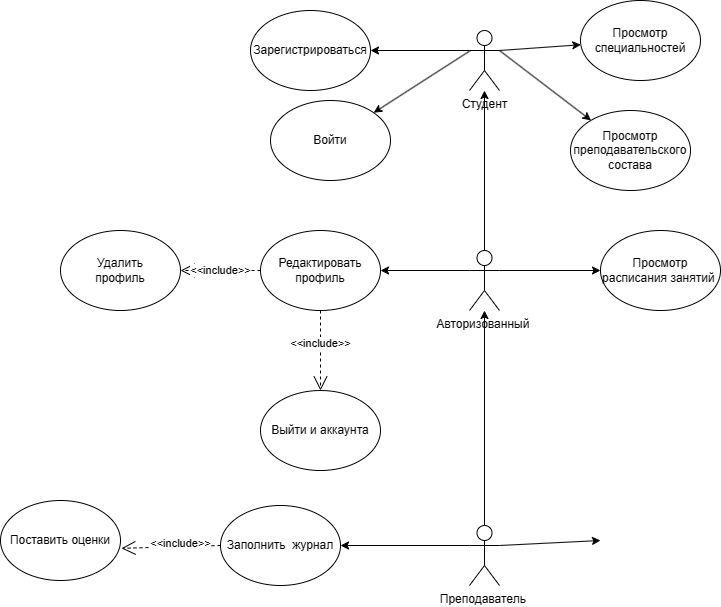

The diagram above was exported from draw.io. Its source (the exported page's mxGraphModel, read from the mxfile embedded in the PNG):
<mxGraphModel dx="1869" dy="569" grid="1" gridSize="10" guides="1" tooltips="1" connect="1" arrows="1" fold="1" page="1" pageScale="1" pageWidth="827" pageHeight="1169" math="0" shadow="0">
  <root>
    <mxCell id="0" />
    <mxCell id="1" parent="0" />
    <mxCell id="nmjTQRvFz5B139lZLDF_-1" value="Студент&lt;br&gt;&lt;br&gt;" style="shape=umlActor;verticalLabelPosition=bottom;verticalAlign=top;html=1;outlineConnect=0;" vertex="1" parent="1">
      <mxGeometry x="399" y="60" width="30" height="60" as="geometry" />
    </mxCell>
    <mxCell id="nmjTQRvFz5B139lZLDF_-2" value="" style="endArrow=classic;html=1;rounded=0;exitX=1;exitY=0.3333333333333333;exitDx=0;exitDy=0;exitPerimeter=0;" edge="1" parent="1" source="nmjTQRvFz5B139lZLDF_-1" target="nmjTQRvFz5B139lZLDF_-10">
      <mxGeometry width="50" height="50" relative="1" as="geometry">
        <mxPoint x="460" y="100" as="sourcePoint" />
        <mxPoint x="510" y="80" as="targetPoint" />
      </mxGeometry>
    </mxCell>
    <mxCell id="nmjTQRvFz5B139lZLDF_-3" value="" style="endArrow=classic;html=1;rounded=0;exitX=0;exitY=0.3333333333333333;exitDx=0;exitDy=0;exitPerimeter=0;" edge="1" parent="1" source="nmjTQRvFz5B139lZLDF_-1" target="nmjTQRvFz5B139lZLDF_-4">
      <mxGeometry width="50" height="50" relative="1" as="geometry">
        <mxPoint x="390" y="230" as="sourcePoint" />
        <mxPoint x="320" y="80" as="targetPoint" />
      </mxGeometry>
    </mxCell>
    <mxCell id="nmjTQRvFz5B139lZLDF_-4" value="Зарегистрироваться" style="ellipse;whiteSpace=wrap;html=1;" vertex="1" parent="1">
      <mxGeometry x="180" y="40" width="120" height="80" as="geometry" />
    </mxCell>
    <mxCell id="nmjTQRvFz5B139lZLDF_-6" value="" style="endArrow=classic;html=1;rounded=0;" edge="1" parent="1" target="nmjTQRvFz5B139lZLDF_-7">
      <mxGeometry width="50" height="50" relative="1" as="geometry">
        <mxPoint x="400" y="80" as="sourcePoint" />
        <mxPoint x="300" y="140" as="targetPoint" />
      </mxGeometry>
    </mxCell>
    <mxCell id="nmjTQRvFz5B139lZLDF_-7" value="Войти" style="ellipse;whiteSpace=wrap;html=1;" vertex="1" parent="1">
      <mxGeometry x="200" y="130" width="120" height="80" as="geometry" />
    </mxCell>
    <mxCell id="nmjTQRvFz5B139lZLDF_-8" value="" style="endArrow=classic;html=1;rounded=0;exitX=1;exitY=0.3333333333333333;exitDx=0;exitDy=0;exitPerimeter=0;" edge="1" parent="1" source="nmjTQRvFz5B139lZLDF_-1" target="nmjTQRvFz5B139lZLDF_-9">
      <mxGeometry width="50" height="50" relative="1" as="geometry">
        <mxPoint x="460" y="110" as="sourcePoint" />
        <mxPoint x="510" y="120" as="targetPoint" />
        <Array as="points" />
      </mxGeometry>
    </mxCell>
    <mxCell id="nmjTQRvFz5B139lZLDF_-9" value="Просмотр преподавательского состава" style="ellipse;whiteSpace=wrap;html=1;" vertex="1" parent="1">
      <mxGeometry x="500" y="140" width="120" height="80" as="geometry" />
    </mxCell>
    <mxCell id="nmjTQRvFz5B139lZLDF_-10" value="Просмотр специальностей" style="ellipse;whiteSpace=wrap;html=1;" vertex="1" parent="1">
      <mxGeometry x="510" y="30" width="120" height="80" as="geometry" />
    </mxCell>
    <mxCell id="nmjTQRvFz5B139lZLDF_-12" value="Авторизованный&amp;nbsp;&lt;br&gt;" style="shape=umlActor;verticalLabelPosition=bottom;verticalAlign=top;html=1;outlineConnect=0;" vertex="1" parent="1">
      <mxGeometry x="399" y="280" width="30" height="60" as="geometry" />
    </mxCell>
    <mxCell id="nmjTQRvFz5B139lZLDF_-13" value="" style="endArrow=classic;html=1;rounded=0;exitX=0.5;exitY=0;exitDx=0;exitDy=0;exitPerimeter=0;" edge="1" parent="1" source="nmjTQRvFz5B139lZLDF_-12" target="nmjTQRvFz5B139lZLDF_-1">
      <mxGeometry width="50" height="50" relative="1" as="geometry">
        <mxPoint x="414" y="195" as="sourcePoint" />
        <mxPoint x="464" y="145" as="targetPoint" />
        <Array as="points" />
      </mxGeometry>
    </mxCell>
    <mxCell id="nmjTQRvFz5B139lZLDF_-14" value="" style="endArrow=classic;html=1;rounded=0;exitX=0;exitY=0.3333333333333333;exitDx=0;exitDy=0;exitPerimeter=0;" edge="1" parent="1" source="nmjTQRvFz5B139lZLDF_-12" target="nmjTQRvFz5B139lZLDF_-16">
      <mxGeometry width="50" height="50" relative="1" as="geometry">
        <mxPoint x="300" y="330" as="sourcePoint" />
        <mxPoint x="300" y="300" as="targetPoint" />
      </mxGeometry>
    </mxCell>
    <mxCell id="nmjTQRvFz5B139lZLDF_-15" value="" style="endArrow=classic;html=1;rounded=0;exitX=1;exitY=0.3333333333333333;exitDx=0;exitDy=0;exitPerimeter=0;" edge="1" parent="1" source="nmjTQRvFz5B139lZLDF_-12" target="nmjTQRvFz5B139lZLDF_-17">
      <mxGeometry width="50" height="50" relative="1" as="geometry">
        <mxPoint x="520" y="310" as="sourcePoint" />
        <mxPoint x="520" y="300" as="targetPoint" />
      </mxGeometry>
    </mxCell>
    <mxCell id="nmjTQRvFz5B139lZLDF_-16" value="Редактировать профиль" style="ellipse;whiteSpace=wrap;html=1;" vertex="1" parent="1">
      <mxGeometry x="190" y="260" width="120" height="80" as="geometry" />
    </mxCell>
    <mxCell id="nmjTQRvFz5B139lZLDF_-17" value="Просмотр расписания занятий&amp;nbsp;" style="ellipse;whiteSpace=wrap;html=1;" vertex="1" parent="1">
      <mxGeometry x="530" y="260" width="120" height="80" as="geometry" />
    </mxCell>
    <mxCell id="nmjTQRvFz5B139lZLDF_-20" value="&amp;lt;&amp;lt;include&amp;gt;&amp;gt;" style="endArrow=open;endSize=12;dashed=1;html=1;rounded=0;exitX=0;exitY=0.5;exitDx=0;exitDy=0;" edge="1" parent="1" source="nmjTQRvFz5B139lZLDF_-16" target="nmjTQRvFz5B139lZLDF_-22">
      <mxGeometry width="160" relative="1" as="geometry">
        <mxPoint x="290" y="410" as="sourcePoint" />
        <mxPoint x="110" y="300" as="targetPoint" />
      </mxGeometry>
    </mxCell>
    <mxCell id="nmjTQRvFz5B139lZLDF_-21" value="&amp;lt;&amp;lt;include&amp;gt;&amp;gt;" style="endArrow=open;endSize=12;dashed=1;html=1;rounded=0;exitX=0.5;exitY=1;exitDx=0;exitDy=0;" edge="1" parent="1" source="nmjTQRvFz5B139lZLDF_-16" target="nmjTQRvFz5B139lZLDF_-23">
      <mxGeometry x="-0.1667" width="160" relative="1" as="geometry">
        <mxPoint x="180" y="500" as="sourcePoint" />
        <mxPoint x="250" y="460" as="targetPoint" />
        <Array as="points">
          <mxPoint x="250" y="420" />
        </Array>
        <mxPoint as="offset" />
      </mxGeometry>
    </mxCell>
    <mxCell id="nmjTQRvFz5B139lZLDF_-22" value="Удалить&lt;br&gt;профиль" style="ellipse;whiteSpace=wrap;html=1;" vertex="1" parent="1">
      <mxGeometry x="-10" y="260" width="120" height="80" as="geometry" />
    </mxCell>
    <mxCell id="nmjTQRvFz5B139lZLDF_-23" value="Выйти и аккаунта" style="ellipse;whiteSpace=wrap;html=1;" vertex="1" parent="1">
      <mxGeometry x="190" y="420" width="120" height="80" as="geometry" />
    </mxCell>
    <mxCell id="nmjTQRvFz5B139lZLDF_-24" value="Преподаватель&amp;nbsp;&lt;br&gt;" style="shape=umlActor;verticalLabelPosition=bottom;verticalAlign=top;html=1;outlineConnect=0;" vertex="1" parent="1">
      <mxGeometry x="399" y="555" width="30" height="60" as="geometry" />
    </mxCell>
    <mxCell id="nmjTQRvFz5B139lZLDF_-25" value="" style="endArrow=classic;html=1;rounded=0;exitX=0.5;exitY=0;exitDx=0;exitDy=0;exitPerimeter=0;" edge="1" parent="1" source="nmjTQRvFz5B139lZLDF_-24" target="nmjTQRvFz5B139lZLDF_-12">
      <mxGeometry width="50" height="50" relative="1" as="geometry">
        <mxPoint x="390" y="410" as="sourcePoint" />
        <mxPoint x="440" y="360" as="targetPoint" />
      </mxGeometry>
    </mxCell>
    <mxCell id="nmjTQRvFz5B139lZLDF_-26" value="" style="endArrow=classic;html=1;rounded=0;exitX=0;exitY=0.3333333333333333;exitDx=0;exitDy=0;exitPerimeter=0;entryX=1;entryY=0.5;entryDx=0;entryDy=0;" edge="1" parent="1" source="nmjTQRvFz5B139lZLDF_-24" target="nmjTQRvFz5B139lZLDF_-28">
      <mxGeometry width="50" height="50" relative="1" as="geometry">
        <mxPoint x="280" y="590" as="sourcePoint" />
        <mxPoint x="300" y="580" as="targetPoint" />
      </mxGeometry>
    </mxCell>
    <mxCell id="nmjTQRvFz5B139lZLDF_-27" value="" style="endArrow=classic;html=1;rounded=0;exitX=1;exitY=0.3333333333333333;exitDx=0;exitDy=0;exitPerimeter=0;" edge="1" parent="1" source="nmjTQRvFz5B139lZLDF_-24">
      <mxGeometry width="50" height="50" relative="1" as="geometry">
        <mxPoint x="500" y="590" as="sourcePoint" />
        <mxPoint x="530" y="570" as="targetPoint" />
      </mxGeometry>
    </mxCell>
    <mxCell id="nmjTQRvFz5B139lZLDF_-28" value="Заполнить&amp;nbsp; журнал" style="ellipse;whiteSpace=wrap;html=1;" vertex="1" parent="1">
      <mxGeometry x="150" y="535" width="120" height="80" as="geometry" />
    </mxCell>
    <mxCell id="nmjTQRvFz5B139lZLDF_-29" value="&amp;lt;&amp;lt;include&amp;gt;&amp;gt;" style="endArrow=open;endSize=12;dashed=1;html=1;rounded=0;exitX=0;exitY=0.5;exitDx=0;exitDy=0;entryX=1.008;entryY=0.598;entryDx=0;entryDy=0;entryPerimeter=0;" edge="1" parent="1" source="nmjTQRvFz5B139lZLDF_-28" target="nmjTQRvFz5B139lZLDF_-30">
      <mxGeometry x="-0.197" y="-3" width="160" relative="1" as="geometry">
        <mxPoint x="150" y="370" as="sourcePoint" />
        <mxPoint x="50" y="570" as="targetPoint" />
        <Array as="points" />
        <mxPoint as="offset" />
      </mxGeometry>
    </mxCell>
    <mxCell id="nmjTQRvFz5B139lZLDF_-30" value="Поставить оценки" style="ellipse;whiteSpace=wrap;html=1;" vertex="1" parent="1">
      <mxGeometry x="-70" y="530" width="120" height="80" as="geometry" />
    </mxCell>
  </root>
</mxGraphModel>